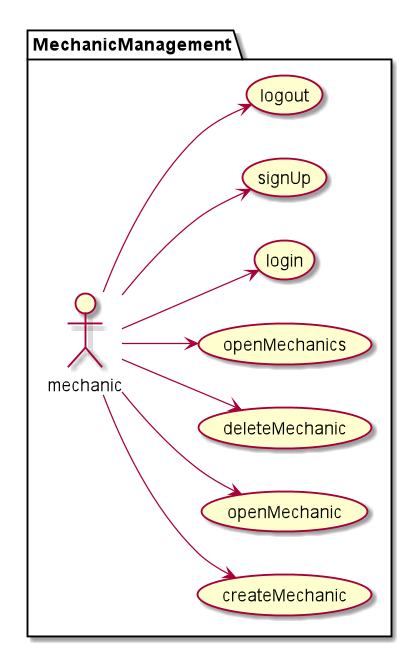

The diagram above was rendered by PlantUML. Its source (embedded in the PNG):
@startuml
left to right direction

package MechanicManagement {
:mechanic: --> (createMechanic)
:mechanic: --> (openMechanic)
:mechanic: --> (deleteMechanic)
:mechanic: --> (openMechanics)
:mechanic: --> (login)
:mechanic: --> (signUp)
:mechanic: --> (logout)
}

@enduml